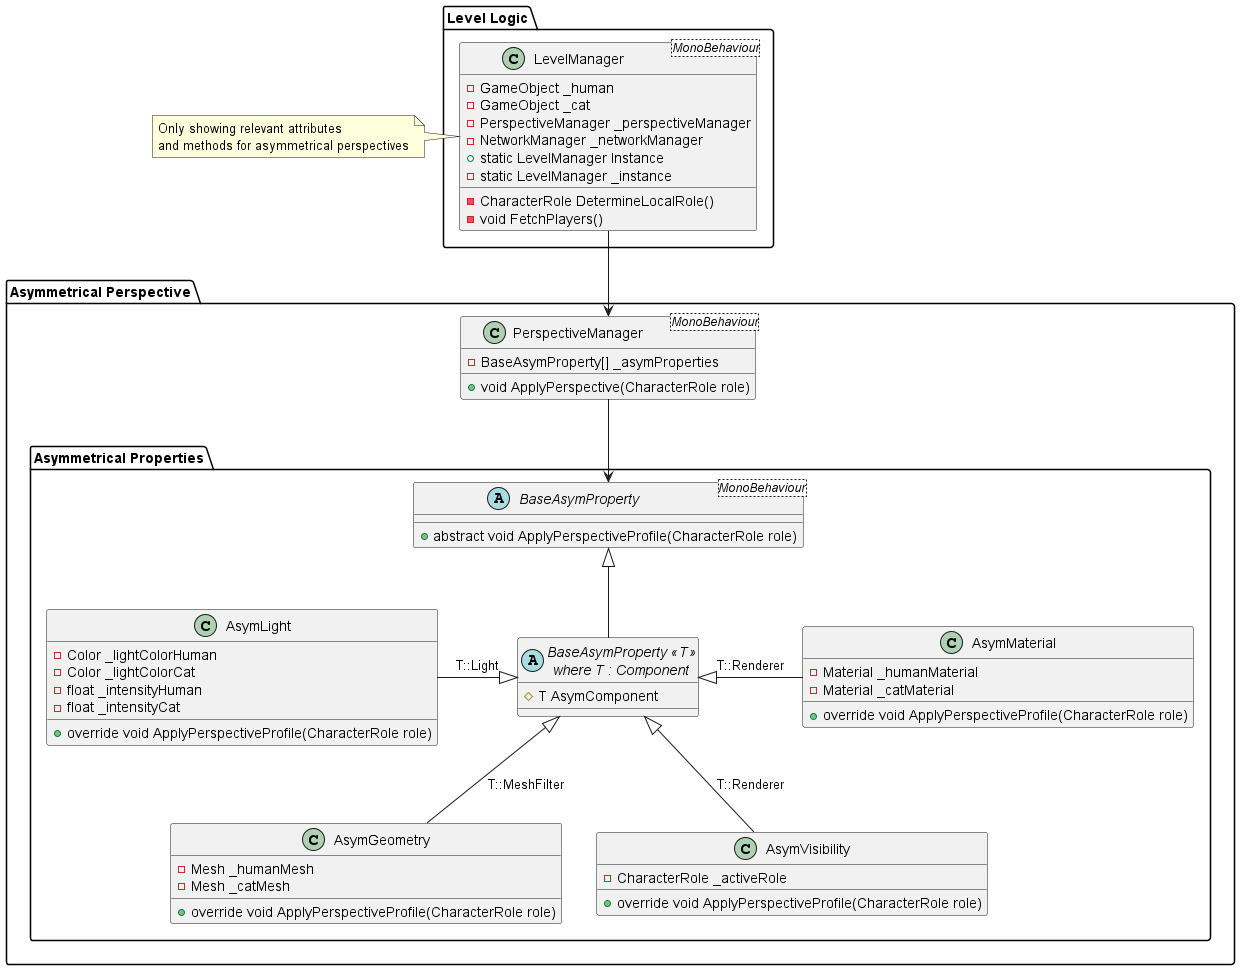

The diagram above was rendered by PlantUML. Its source (embedded in the PNG):
@startuml



package "Level Logic" {
    class LevelManager<MonoBehaviour>
    {
        - GameObject _human
        - GameObject _cat
        - PerspectiveManager _perspectiveManager
        - NetworkManager _networkManager
        + static LevelManager Instance 
        - static LevelManager _instance

        - CharacterRole DetermineLocalRole()
        - void FetchPlayers()
    }
}
note left: Only showing relevant attributes\nand methods for asymmetrical perspectives

!include Asymmetrical Perspective/AsymmetricalPerspectiveCD.puml

LevelManager --> PerspectiveManager
@enduml